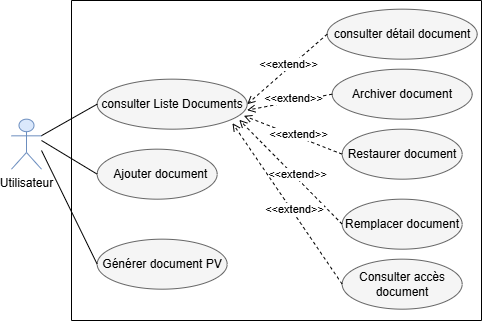

The diagram above was exported from draw.io. Its source (the exported page's mxGraphModel, read from the mxfile embedded in the PNG):
<mxGraphModel dx="-295" dy="368" grid="1" gridSize="10" guides="1" tooltips="1" connect="1" arrows="1" fold="1" page="1" pageScale="1" pageWidth="827" pageHeight="1169" math="0" shadow="0">
  <root>
    <mxCell id="0" />
    <mxCell id="1" parent="0" />
    <mxCell id="C8EEJ8dzSYYwWeNoahR8-12" parent="1" style="ellipse;whiteSpace=wrap;html=1;fillColor=#f5f5f5;fontColor=#000000;strokeColor=#666666;" value="&lt;span style=&quot;white-space: pre-wrap;&quot;&gt;consulter Liste Documents&lt;/span&gt;" vertex="1">
      <mxGeometry height="50" width="150" x="1395.6666564941406" y="958.6666870117188" as="geometry" />
    </mxCell>
    <mxCell id="C8EEJ8dzSYYwWeNoahR8-13" parent="1" style="ellipse;whiteSpace=wrap;html=1;fillColor=#f5f5f5;fontColor=#000000;strokeColor=#666666;" value="&lt;span style=&quot;white-space: pre-wrap;&quot;&gt;  Ajouter document&lt;/span&gt;" vertex="1">
      <mxGeometry height="50" width="120" x="1395.6666564941406" y="1028.6666870117188" as="geometry" />
    </mxCell>
    <mxCell id="C8EEJ8dzSYYwWeNoahR8-14" parent="1" style="ellipse;whiteSpace=wrap;html=1;fillColor=#f5f5f5;fontColor=#000000;strokeColor=#666666;" value="&lt;span style=&quot;white-space: pre-wrap;&quot;&gt;consulter détail document&lt;/span&gt;" vertex="1">
      <mxGeometry height="50" width="150" x="1625.6666564941406" y="888.6666870117188" as="geometry" />
    </mxCell>
    <mxCell id="C8EEJ8dzSYYwWeNoahR8-15" parent="1" style="ellipse;whiteSpace=wrap;html=1;fillColor=#f5f5f5;fontColor=#000000;strokeColor=#666666;" value="&lt;span style=&quot;--tw-border-spacing-x: 0; --tw-border-spacing-y: 0; --tw-translate-x: 0; --tw-translate-y: 0; --tw-rotate: 0; --tw-skew-x: 0; --tw-skew-y: 0; --tw-scale-x: 1; --tw-scale-y: 1; --tw-pan-x: ; --tw-pan-y: ; --tw-pinch-zoom: ; --tw-scroll-snap-strictness: proximity; --tw-gradient-from-position: ; --tw-gradient-via-position: ; --tw-gradient-to-position: ; --tw-ordinal: ; --tw-slashed-zero: ; --tw-numeric-figure: ; --tw-numeric-spacing: ; --tw-numeric-fraction: ; --tw-ring-inset: ; --tw-ring-offset-width: 0px; --tw-ring-offset-color: light-dark(#fff, #000000); --tw-ring-color: rgb(67 128 180 / .5); --tw-ring-offset-shadow: 0 0 #0000; --tw-ring-shadow: 0 0 #0000; --tw-shadow: 0 0 #0000; --tw-shadow-colored: 0 0 #0000; --tw-blur: ; --tw-brightness: ; --tw-contrast: ; --tw-grayscale: ; --tw-hue-rotate: ; --tw-invert: ; --tw-saturate: ; --tw-sepia: ; --tw-drop-shadow: ; --tw-backdrop-blur: ; --tw-backdrop-brightness: ; --tw-backdrop-contrast: ; --tw-backdrop-grayscale: ; --tw-backdrop-hue-rotate: ; --tw-backdrop-invert: ; --tw-backdrop-opacity: ; --tw-backdrop-saturate: ; --tw-backdrop-sepia: ; --tw-contain-size: ; --tw-contain-layout: ; --tw-contain-paint: ; --tw-contain-style: ; box-sizing: border-box; border-width: 0px; border-style: solid; border-color: rgb(229, 231, 235); text-align: start; background-color: rgb(245, 245, 245);&quot;&gt;&lt;font style=&quot;&quot; face=&quot;Helvetica&quot;&gt;Restaurer document&lt;/font&gt;&lt;/span&gt;" vertex="1">
      <mxGeometry height="50" width="120" x="1640.6666564941406" y="1008.6666870117188" as="geometry" />
    </mxCell>
    <mxCell id="C8EEJ8dzSYYwWeNoahR8-16" parent="1" style="ellipse;whiteSpace=wrap;html=1;fillColor=#f5f5f5;fontColor=#000000;strokeColor=#666666;" value="&lt;span style=&quot;white-space: pre-wrap;&quot;&gt;&lt;font style=&quot;&quot;&gt;Remplacer document&lt;/font&gt;&lt;/span&gt;" vertex="1">
      <mxGeometry height="50" width="120" x="1640.6666564941406" y="1078.6666870117188" as="geometry" />
    </mxCell>
    <mxCell id="C8EEJ8dzSYYwWeNoahR8-17" parent="1" style="ellipse;whiteSpace=wrap;html=1;fillColor=#f5f5f5;fontColor=#000000;strokeColor=#666666;" value="&lt;span style=&quot;text-align: start; background-color: rgb(245, 245, 245);&quot;&gt;&lt;font&gt;Archiver document&lt;/font&gt;&lt;/span&gt;" vertex="1">
      <mxGeometry height="50" width="140" x="1630.6666564941406" y="948.6666870117188" as="geometry" />
    </mxCell>
    <mxCell id="C8EEJ8dzSYYwWeNoahR8-18" parent="1" style="shape=umlActor;verticalLabelPosition=bottom;verticalAlign=top;html=1;outlineConnect=0;fillColor=#dae8fc;strokeColor=#6c8ebf;" value="Utilisateur" vertex="1">
      <mxGeometry height="50" width="30" x="1309.9966564941406" y="998.6666870117188" as="geometry" />
    </mxCell>
    <mxCell id="C8EEJ8dzSYYwWeNoahR8-19" edge="1" parent="1" source="C8EEJ8dzSYYwWeNoahR8-18" style="endArrow=none;html=1;rounded=0;entryX=0;entryY=0.5;entryDx=0;entryDy=0;" target="C8EEJ8dzSYYwWeNoahR8-12" value="">
      <mxGeometry height="50" relative="1" width="50" as="geometry">
        <mxPoint x="1525.6666564941406" y="1048.6666870117188" as="sourcePoint" />
        <mxPoint x="1575.6666564941406" y="998.6666870117188" as="targetPoint" />
      </mxGeometry>
    </mxCell>
    <mxCell id="C8EEJ8dzSYYwWeNoahR8-21" edge="1" parent="1" source="C8EEJ8dzSYYwWeNoahR8-14" style="endArrow=open;html=1;rounded=0;exitX=0;exitY=0.5;exitDx=0;exitDy=0;entryX=1;entryY=0.5;entryDx=0;entryDy=0;endFill=0;dashed=1;" target="C8EEJ8dzSYYwWeNoahR8-12" value="">
      <mxGeometry height="50" relative="1" width="50" as="geometry">
        <mxPoint x="1525.6666564941406" y="1048.6666870117188" as="sourcePoint" />
        <mxPoint x="1575.6666564941406" y="998.6666870117188" as="targetPoint" />
      </mxGeometry>
    </mxCell>
    <mxCell id="C8EEJ8dzSYYwWeNoahR8-22" connectable="0" parent="C8EEJ8dzSYYwWeNoahR8-21" style="edgeLabel;html=1;align=center;verticalAlign=middle;resizable=0;points=[];" value="&amp;lt;&amp;lt;extend&amp;gt;&amp;gt;" vertex="1">
      <mxGeometry relative="1" x="-0.086" y="-3" as="geometry">
        <mxPoint as="offset" />
      </mxGeometry>
    </mxCell>
    <mxCell id="C8EEJ8dzSYYwWeNoahR8-23" edge="1" parent="1" source="C8EEJ8dzSYYwWeNoahR8-17" style="endArrow=open;html=1;rounded=0;exitX=0;exitY=0.5;exitDx=0;exitDy=0;endFill=0;dashed=1;" value="">
      <mxGeometry height="50" relative="1" width="50" as="geometry">
        <mxPoint x="1600.6666564941406" y="928.6666870117188" as="sourcePoint" />
        <mxPoint x="1545.6666564941406" y="989.6666870117188" as="targetPoint" />
      </mxGeometry>
    </mxCell>
    <mxCell id="C8EEJ8dzSYYwWeNoahR8-24" connectable="0" parent="C8EEJ8dzSYYwWeNoahR8-23" style="edgeLabel;html=1;align=center;verticalAlign=middle;resizable=0;points=[];" value="&amp;lt;&amp;lt;extend&amp;gt;&amp;gt;" vertex="1">
      <mxGeometry relative="1" x="-0.086" y="-3" as="geometry">
        <mxPoint as="offset" />
      </mxGeometry>
    </mxCell>
    <mxCell id="C8EEJ8dzSYYwWeNoahR8-25" edge="1" parent="1" source="C8EEJ8dzSYYwWeNoahR8-15" style="endArrow=open;html=1;rounded=0;exitX=0;exitY=0.5;exitDx=0;exitDy=0;entryX=0.978;entryY=0.733;entryDx=0;entryDy=0;endFill=0;dashed=1;entryPerimeter=0;" target="C8EEJ8dzSYYwWeNoahR8-12" value="">
      <mxGeometry height="50" relative="1" width="50" as="geometry">
        <mxPoint x="1630.6666564941406" y="988.6666870117188" as="sourcePoint" />
        <mxPoint x="1595.6666564941406" y="1048.6666870117188" as="targetPoint" />
      </mxGeometry>
    </mxCell>
    <mxCell id="C8EEJ8dzSYYwWeNoahR8-26" connectable="0" parent="C8EEJ8dzSYYwWeNoahR8-25" style="edgeLabel;html=1;align=center;verticalAlign=middle;resizable=0;points=[];" value="&amp;lt;&amp;lt;extend&amp;gt;&amp;gt;" vertex="1">
      <mxGeometry relative="1" x="-0.086" y="-3" as="geometry">
        <mxPoint as="offset" />
      </mxGeometry>
    </mxCell>
    <mxCell id="C8EEJ8dzSYYwWeNoahR8-27" edge="1" parent="1" source="C8EEJ8dzSYYwWeNoahR8-16" style="endArrow=open;html=1;rounded=0;exitX=0;exitY=0.5;exitDx=0;exitDy=0;entryX=0.947;entryY=0.813;entryDx=0;entryDy=0;endFill=0;dashed=1;entryPerimeter=0;" target="C8EEJ8dzSYYwWeNoahR8-12" value="">
      <mxGeometry height="50" relative="1" width="50" as="geometry">
        <mxPoint x="1570.6666564941406" y="1028.6666870117188" as="sourcePoint" />
        <mxPoint x="1535.6666564941406" y="1088.6666870117188" as="targetPoint" />
      </mxGeometry>
    </mxCell>
    <mxCell id="C8EEJ8dzSYYwWeNoahR8-28" connectable="0" parent="C8EEJ8dzSYYwWeNoahR8-27" style="edgeLabel;html=1;align=center;verticalAlign=middle;resizable=0;points=[];" value="&amp;lt;&amp;lt;extend&amp;gt;&amp;gt;" vertex="1">
      <mxGeometry relative="1" x="-0.086" y="-3" as="geometry">
        <mxPoint as="offset" />
      </mxGeometry>
    </mxCell>
    <mxCell id="C8EEJ8dzSYYwWeNoahR8-29" parent="1" style="ellipse;whiteSpace=wrap;html=1;fillColor=#f5f5f5;fontColor=#000000;strokeColor=#666666;" value="&lt;span style=&quot;--tw-border-spacing-x: 0; --tw-border-spacing-y: 0; --tw-translate-x: 0; --tw-translate-y: 0; --tw-rotate: 0; --tw-skew-x: 0; --tw-skew-y: 0; --tw-scale-x: 1; --tw-scale-y: 1; --tw-pan-x: ; --tw-pan-y: ; --tw-pinch-zoom: ; --tw-scroll-snap-strictness: proximity; --tw-gradient-from-position: ; --tw-gradient-via-position: ; --tw-gradient-to-position: ; --tw-ordinal: ; --tw-slashed-zero: ; --tw-numeric-figure: ; --tw-numeric-spacing: ; --tw-numeric-fraction: ; --tw-ring-inset: ; --tw-ring-offset-width: 0px; --tw-ring-offset-color: #fff; --tw-ring-color: rgb(67 128 180 / .5); --tw-ring-offset-shadow: 0 0 #0000; --tw-ring-shadow: 0 0 #0000; --tw-shadow: 0 0 #0000; --tw-shadow-colored: 0 0 #0000; --tw-blur: ; --tw-brightness: ; --tw-contrast: ; --tw-grayscale: ; --tw-hue-rotate: ; --tw-invert: ; --tw-saturate: ; --tw-sepia: ; --tw-drop-shadow: ; --tw-backdrop-blur: ; --tw-backdrop-brightness: ; --tw-backdrop-contrast: ; --tw-backdrop-grayscale: ; --tw-backdrop-hue-rotate: ; --tw-backdrop-invert: ; --tw-backdrop-opacity: ; --tw-backdrop-saturate: ; --tw-backdrop-sepia: ; --tw-contain-size: ; --tw-contain-layout: ; --tw-contain-paint: ; --tw-contain-style: ; box-sizing: border-box; border-width: 0px; border-style: solid; border-color: rgb(229, 231, 235); text-align: start; background-color: rgb(245, 245, 245);&quot;&gt;&lt;font style=&quot;&quot;&gt;Consulter accès document&lt;/font&gt;&lt;/span&gt;" vertex="1">
      <mxGeometry height="50" width="120" x="1640.6666564941406" y="1138.6666870117188" as="geometry" />
    </mxCell>
    <mxCell id="C8EEJ8dzSYYwWeNoahR8-30" edge="1" parent="1" source="C8EEJ8dzSYYwWeNoahR8-29" style="endArrow=open;html=1;rounded=0;exitX=0;exitY=0.5;exitDx=0;exitDy=0;entryX=0.902;entryY=0.88;entryDx=0;entryDy=0;endFill=0;dashed=1;entryPerimeter=0;" target="C8EEJ8dzSYYwWeNoahR8-12" value="">
      <mxGeometry height="50" relative="1" width="50" as="geometry">
        <mxPoint x="1618.6666564941406" y="1105.6666870117188" as="sourcePoint" />
        <mxPoint x="1515.6666564941406" y="1001.6666870117188" as="targetPoint" />
      </mxGeometry>
    </mxCell>
    <mxCell id="C8EEJ8dzSYYwWeNoahR8-31" connectable="0" parent="C8EEJ8dzSYYwWeNoahR8-30" style="edgeLabel;html=1;align=center;verticalAlign=middle;resizable=0;points=[];" value="&amp;lt;&amp;lt;extend&amp;gt;&amp;gt;" vertex="1">
      <mxGeometry relative="1" x="-0.086" y="-3" as="geometry">
        <mxPoint as="offset" />
      </mxGeometry>
    </mxCell>
    <mxCell id="C8EEJ8dzSYYwWeNoahR8-32" parent="1" style="ellipse;whiteSpace=wrap;html=1;fillColor=#f5f5f5;fontColor=#000000;strokeColor=#666666;" value="&lt;span style=&quot;--tw-border-spacing-x: 0; --tw-border-spacing-y: 0; --tw-translate-x: 0; --tw-translate-y: 0; --tw-rotate: 0; --tw-skew-x: 0; --tw-skew-y: 0; --tw-scale-x: 1; --tw-scale-y: 1; --tw-pan-x: ; --tw-pan-y: ; --tw-pinch-zoom: ; --tw-scroll-snap-strictness: proximity; --tw-gradient-from-position: ; --tw-gradient-via-position: ; --tw-gradient-to-position: ; --tw-ordinal: ; --tw-slashed-zero: ; --tw-numeric-figure: ; --tw-numeric-spacing: ; --tw-numeric-fraction: ; --tw-ring-inset: ; --tw-ring-offset-width: 0px; --tw-ring-offset-color: #fff; --tw-ring-color: rgb(67 128 180 / .5); --tw-ring-offset-shadow: 0 0 #0000; --tw-ring-shadow: 0 0 #0000; --tw-shadow: 0 0 #0000; --tw-shadow-colored: 0 0 #0000; --tw-blur: ; --tw-brightness: ; --tw-contrast: ; --tw-grayscale: ; --tw-hue-rotate: ; --tw-invert: ; --tw-saturate: ; --tw-sepia: ; --tw-drop-shadow: ; --tw-backdrop-blur: ; --tw-backdrop-brightness: ; --tw-backdrop-contrast: ; --tw-backdrop-grayscale: ; --tw-backdrop-hue-rotate: ; --tw-backdrop-invert: ; --tw-backdrop-opacity: ; --tw-backdrop-saturate: ; --tw-backdrop-sepia: ; --tw-contain-size: ; --tw-contain-layout: ; --tw-contain-paint: ; --tw-contain-style: ; box-sizing: border-box; border-width: 0px; border-style: solid; border-color: rgb(229, 231, 235); text-align: start; background-color: rgb(245, 245, 245);&quot;&gt;&lt;font style=&quot;&quot; face=&quot;Helvetica&quot;&gt;Générer document PV&lt;/font&gt;&lt;/span&gt;" vertex="1">
      <mxGeometry height="50" width="130" x="1395.6666564941406" y="1118.6666870117188" as="geometry" />
    </mxCell>
    <mxCell id="C8EEJ8dzSYYwWeNoahR8-49" edge="1" parent="1" style="endArrow=none;html=1;rounded=0;entryX=0;entryY=0.5;entryDx=0;entryDy=0;" target="C8EEJ8dzSYYwWeNoahR8-32" value="">
      <mxGeometry height="50" relative="1" width="50" as="geometry">
        <mxPoint x="1340" y="1030" as="sourcePoint" />
        <mxPoint x="1430.3333435058594" y="1075.3333129882812" as="targetPoint" />
      </mxGeometry>
    </mxCell>
    <mxCell id="C8EEJ8dzSYYwWeNoahR8-51" edge="1" parent="1" style="endArrow=none;html=1;rounded=0;entryX=0;entryY=0.5;entryDx=0;entryDy=0;" target="C8EEJ8dzSYYwWeNoahR8-13" value="">
      <mxGeometry height="50" relative="1" width="50" as="geometry">
        <mxPoint x="1340" y="1020" as="sourcePoint" />
        <mxPoint x="1396" y="1134" as="targetPoint" />
      </mxGeometry>
    </mxCell>
    <mxCell id="C8EEJ8dzSYYwWeNoahR8-52" parent="1" style="swimlane;startSize=0;" value="" vertex="1">
      <mxGeometry height="320" width="410" x="1370" y="880" as="geometry" />
    </mxCell>
  </root>
</mxGraphModel>